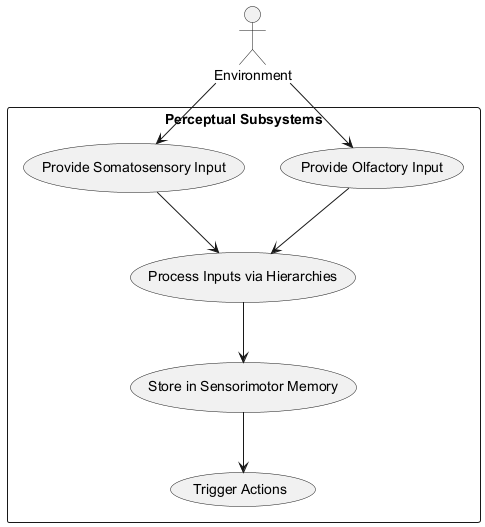

The diagram above was rendered by PlantUML. Its source (embedded in the PNG):
@startuml
actor "Environment" as Env

rectangle "Perceptual Subsystems" {
  usecase "Provide Olfactory Input" as U1
  usecase "Provide Somatosensory Input" as U2
  usecase "Process Inputs via Hierarchies" as U3
  usecase "Store in Sensorimotor Memory" as U4
  usecase "Trigger Actions" as U5
}

Env --> U1
Env --> U2
U1 --> U3
U2 --> U3
U3 --> U4
U4 --> U5
@enduml